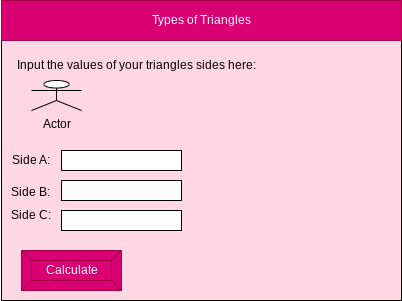

The diagram above was exported from draw.io. Its source (the exported page's mxGraphModel, read from the mxfile embedded in the PNG):
<mxGraphModel dx="594" dy="561" grid="1" gridSize="10" guides="1" tooltips="1" connect="1" arrows="1" fold="1" page="1" pageScale="1" pageWidth="850" pageHeight="1100" math="0" shadow="0">
  <root>
    <mxCell id="0" />
    <mxCell id="1" parent="0" />
    <mxCell id="2" value="" style="rounded=0;whiteSpace=wrap;html=1;fillColor=#FFD6E4;" parent="1" vertex="1">
      <mxGeometry x="80" y="80" width="400" height="300" as="geometry" />
    </mxCell>
    <mxCell id="3" value="Types of Triangles" style="rounded=0;whiteSpace=wrap;html=1;fillColor=#d80073;fontColor=#ffffff;strokeColor=#A50040;" parent="1" vertex="1">
      <mxGeometry x="80" y="80" width="400" height="40" as="geometry" />
    </mxCell>
    <mxCell id="6" value="Calculate" style="labelPosition=center;verticalLabelPosition=middle;align=center;html=1;shape=mxgraph.basic.button;dx=10;fillColor=#d80073;fontColor=#ffffff;strokeColor=#A50040;" parent="1" vertex="1">
      <mxGeometry x="100" y="330" width="100" height="40" as="geometry" />
    </mxCell>
    <mxCell id="7" value="Input the values of your triangles sides here:" style="text;html=1;strokeColor=none;fillColor=none;align=center;verticalAlign=middle;whiteSpace=wrap;rounded=0;fontColor=#000000;" vertex="1" parent="1">
      <mxGeometry x="90" y="130" width="250" height="30" as="geometry" />
    </mxCell>
    <mxCell id="8" value="Actor" style="shape=umlActor;verticalLabelPosition=bottom;verticalAlign=top;html=1;outlineConnect=0;strokeColor=#000000;fontColor=#000000;" vertex="1" parent="1">
      <mxGeometry x="110" y="160" width="50" height="30" as="geometry" />
    </mxCell>
    <mxCell id="9" value="" style="rounded=0;whiteSpace=wrap;html=1;fillColor=#FFFFFF;strokeColor=#000000;" vertex="1" parent="1">
      <mxGeometry x="140" y="230" width="120" height="20" as="geometry" />
    </mxCell>
    <mxCell id="10" value="Side A:" style="text;html=1;strokeColor=none;fillColor=none;align=center;verticalAlign=middle;whiteSpace=wrap;rounded=0;fontColor=#000000;" vertex="1" parent="1">
      <mxGeometry x="80" y="225" width="60" height="30" as="geometry" />
    </mxCell>
    <mxCell id="11" value="" style="rounded=0;whiteSpace=wrap;html=1;strokeColor=#000000;fillColor=#FCFCFC;" vertex="1" parent="1">
      <mxGeometry x="140" y="260" width="120" height="20" as="geometry" />
    </mxCell>
    <mxCell id="12" value="" style="rounded=0;whiteSpace=wrap;html=1;fillColor=#FFFFFF;strokeColor=#000000;" vertex="1" parent="1">
      <mxGeometry x="140" y="290" width="120" height="20" as="geometry" />
    </mxCell>
    <mxCell id="13" value="Side B:" style="text;html=1;strokeColor=none;fillColor=none;align=center;verticalAlign=middle;whiteSpace=wrap;rounded=0;fontColor=#000000;" vertex="1" parent="1">
      <mxGeometry x="79" y="257" width="60" height="30" as="geometry" />
    </mxCell>
    <mxCell id="14" value="Side C:" style="text;html=1;strokeColor=none;fillColor=none;align=center;verticalAlign=middle;whiteSpace=wrap;rounded=0;fontColor=#000000;" vertex="1" parent="1">
      <mxGeometry x="80" y="280" width="60" height="30" as="geometry" />
    </mxCell>
  </root>
</mxGraphModel>